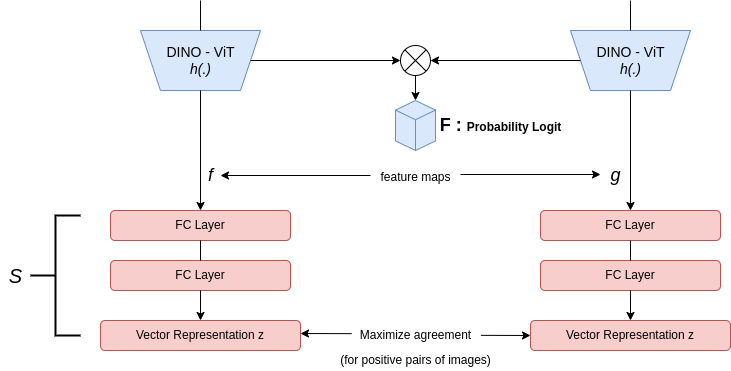

The diagram above was exported from draw.io. Its source (the exported page's mxGraphModel, read from the mxfile embedded in the PNG):
<mxGraphModel dx="801" dy="493" grid="1" gridSize="10" guides="1" tooltips="1" connect="1" arrows="1" fold="1" page="1" pageScale="1" pageWidth="850" pageHeight="1100" math="0" shadow="0">
  <root>
    <mxCell id="0" />
    <mxCell id="1" parent="0" />
    <mxCell id="NlUE7qq6AwwKfx5o4F43-1" value="" style="shape=trapezoid;perimeter=trapezoidPerimeter;whiteSpace=wrap;html=1;fixedSize=1;fillColor=#dae8fc;strokeColor=#6c8ebf;rotation=-180;" vertex="1" parent="1">
      <mxGeometry x="170" y="230" width="120" height="60" as="geometry" />
    </mxCell>
    <mxCell id="NlUE7qq6AwwKfx5o4F43-2" value="FC Layer" style="rounded=1;whiteSpace=wrap;html=1;fillColor=#f8cecc;strokeColor=#b85450;" vertex="1" parent="1">
      <mxGeometry x="140" y="410" width="180" height="30" as="geometry" />
    </mxCell>
    <mxCell id="NlUE7qq6AwwKfx5o4F43-3" value="FC Layer" style="rounded=1;whiteSpace=wrap;html=1;fillColor=#f8cecc;strokeColor=#b85450;" vertex="1" parent="1">
      <mxGeometry x="140" y="460" width="180" height="30" as="geometry" />
    </mxCell>
    <mxCell id="NlUE7qq6AwwKfx5o4F43-4" value="Vector Representation z" style="rounded=1;whiteSpace=wrap;html=1;fillColor=#f8cecc;strokeColor=#b85450;" vertex="1" parent="1">
      <mxGeometry x="130" y="520" width="200" height="30" as="geometry" />
    </mxCell>
    <mxCell id="NlUE7qq6AwwKfx5o4F43-5" value="" style="endArrow=classic;html=1;rounded=0;exitX=0.5;exitY=0;exitDx=0;exitDy=0;entryX=0.5;entryY=0;entryDx=0;entryDy=0;" edge="1" parent="1" source="NlUE7qq6AwwKfx5o4F43-1" target="NlUE7qq6AwwKfx5o4F43-2">
      <mxGeometry width="50" height="50" relative="1" as="geometry">
        <mxPoint x="210" y="260" as="sourcePoint" />
        <mxPoint x="230" y="320" as="targetPoint" />
      </mxGeometry>
    </mxCell>
    <mxCell id="NlUE7qq6AwwKfx5o4F43-12" value="" style="strokeWidth=2;html=1;shape=mxgraph.flowchart.annotation_2;align=left;labelPosition=right;pointerEvents=1;" vertex="1" parent="1">
      <mxGeometry x="60" y="415" width="50" height="120" as="geometry" />
    </mxCell>
    <mxCell id="NlUE7qq6AwwKfx5o4F43-15" value="" style="endArrow=classic;html=1;rounded=0;entryX=0.5;entryY=0;entryDx=0;entryDy=0;exitX=0.5;exitY=1;exitDx=0;exitDy=0;" edge="1" parent="1" source="NlUE7qq6AwwKfx5o4F43-3" target="NlUE7qq6AwwKfx5o4F43-4">
      <mxGeometry width="50" height="50" relative="1" as="geometry">
        <mxPoint x="230" y="540" as="sourcePoint" />
        <mxPoint x="280" y="490" as="targetPoint" />
      </mxGeometry>
    </mxCell>
    <mxCell id="NlUE7qq6AwwKfx5o4F43-16" value="" style="endArrow=none;html=1;rounded=0;entryX=0.5;entryY=1;entryDx=0;entryDy=0;exitX=0.5;exitY=0;exitDx=0;exitDy=0;" edge="1" parent="1" source="NlUE7qq6AwwKfx5o4F43-3" target="NlUE7qq6AwwKfx5o4F43-2">
      <mxGeometry width="50" height="50" relative="1" as="geometry">
        <mxPoint x="210" y="480" as="sourcePoint" />
        <mxPoint x="260" y="430" as="targetPoint" />
      </mxGeometry>
    </mxCell>
    <mxCell id="NlUE7qq6AwwKfx5o4F43-17" value="S" style="text;html=1;resizable=0;autosize=1;align=center;verticalAlign=middle;points=[];fillColor=none;strokeColor=none;rounded=0;fontStyle=2;fontSize=20;" vertex="1" parent="1">
      <mxGeometry x="30" y="460" width="30" height="30" as="geometry" />
    </mxCell>
    <mxCell id="NlUE7qq6AwwKfx5o4F43-18" value="DINO - ViT&lt;br style=&quot;font-size: 14px;&quot;&gt;&lt;i&gt;h(.)&lt;/i&gt;" style="text;html=1;resizable=0;autosize=1;align=center;verticalAlign=middle;points=[];fillColor=none;strokeColor=none;rounded=0;fontSize=14;" vertex="1" parent="1">
      <mxGeometry x="190" y="240" width="80" height="40" as="geometry" />
    </mxCell>
    <mxCell id="NlUE7qq6AwwKfx5o4F43-19" value="" style="shape=trapezoid;perimeter=trapezoidPerimeter;whiteSpace=wrap;html=1;fixedSize=1;fillColor=#dae8fc;strokeColor=#6c8ebf;rotation=-180;" vertex="1" parent="1">
      <mxGeometry x="600" y="230" width="120" height="60" as="geometry" />
    </mxCell>
    <mxCell id="NlUE7qq6AwwKfx5o4F43-20" value="FC Layer" style="rounded=1;whiteSpace=wrap;html=1;fillColor=#f8cecc;strokeColor=#b85450;" vertex="1" parent="1">
      <mxGeometry x="570" y="410" width="180" height="30" as="geometry" />
    </mxCell>
    <mxCell id="NlUE7qq6AwwKfx5o4F43-21" value="FC Layer" style="rounded=1;whiteSpace=wrap;html=1;fillColor=#f8cecc;strokeColor=#b85450;" vertex="1" parent="1">
      <mxGeometry x="570" y="460" width="180" height="30" as="geometry" />
    </mxCell>
    <mxCell id="NlUE7qq6AwwKfx5o4F43-22" value="Vector Representation z" style="rounded=1;whiteSpace=wrap;html=1;fillColor=#f8cecc;strokeColor=#b85450;" vertex="1" parent="1">
      <mxGeometry x="560" y="520" width="200" height="30" as="geometry" />
    </mxCell>
    <mxCell id="NlUE7qq6AwwKfx5o4F43-23" value="" style="endArrow=classic;html=1;rounded=0;exitX=0.5;exitY=0;exitDx=0;exitDy=0;entryX=0.5;entryY=0;entryDx=0;entryDy=0;" edge="1" parent="1" source="NlUE7qq6AwwKfx5o4F43-19" target="NlUE7qq6AwwKfx5o4F43-20">
      <mxGeometry width="50" height="50" relative="1" as="geometry">
        <mxPoint x="640" y="260" as="sourcePoint" />
        <mxPoint x="660" y="320" as="targetPoint" />
      </mxGeometry>
    </mxCell>
    <mxCell id="NlUE7qq6AwwKfx5o4F43-24" value="" style="endArrow=classic;html=1;rounded=0;entryX=0.5;entryY=0;entryDx=0;entryDy=0;exitX=0.5;exitY=1;exitDx=0;exitDy=0;" edge="1" parent="1" source="NlUE7qq6AwwKfx5o4F43-21" target="NlUE7qq6AwwKfx5o4F43-22">
      <mxGeometry width="50" height="50" relative="1" as="geometry">
        <mxPoint x="660" y="540" as="sourcePoint" />
        <mxPoint x="710" y="490" as="targetPoint" />
      </mxGeometry>
    </mxCell>
    <mxCell id="NlUE7qq6AwwKfx5o4F43-25" value="" style="endArrow=none;html=1;rounded=0;entryX=0.5;entryY=1;entryDx=0;entryDy=0;exitX=0.5;exitY=0;exitDx=0;exitDy=0;" edge="1" parent="1" source="NlUE7qq6AwwKfx5o4F43-21" target="NlUE7qq6AwwKfx5o4F43-20">
      <mxGeometry width="50" height="50" relative="1" as="geometry">
        <mxPoint x="640" y="480" as="sourcePoint" />
        <mxPoint x="690" y="430" as="targetPoint" />
      </mxGeometry>
    </mxCell>
    <mxCell id="NlUE7qq6AwwKfx5o4F43-26" value="DINO - ViT&lt;br style=&quot;font-size: 14px;&quot;&gt;&lt;i&gt;h(.)&lt;/i&gt;" style="text;html=1;resizable=0;autosize=1;align=center;verticalAlign=middle;points=[];fillColor=none;strokeColor=none;rounded=0;fontSize=14;" vertex="1" parent="1">
      <mxGeometry x="620" y="240" width="80" height="40" as="geometry" />
    </mxCell>
    <mxCell id="NlUE7qq6AwwKfx5o4F43-27" value="" style="verticalLabelPosition=bottom;verticalAlign=top;html=1;shape=mxgraph.flowchart.or;fontSize=14;fillColor=none;" vertex="1" parent="1">
      <mxGeometry x="430" y="245" width="30" height="30" as="geometry" />
    </mxCell>
    <mxCell id="NlUE7qq6AwwKfx5o4F43-28" value="" style="endArrow=classic;html=1;rounded=0;fontSize=14;entryX=0;entryY=0.5;entryDx=0;entryDy=0;entryPerimeter=0;exitX=0;exitY=0.5;exitDx=0;exitDy=0;" edge="1" parent="1" source="NlUE7qq6AwwKfx5o4F43-1" target="NlUE7qq6AwwKfx5o4F43-27">
      <mxGeometry width="50" height="50" relative="1" as="geometry">
        <mxPoint x="260" y="300" as="sourcePoint" />
        <mxPoint x="310" y="250" as="targetPoint" />
      </mxGeometry>
    </mxCell>
    <mxCell id="NlUE7qq6AwwKfx5o4F43-29" value="" style="endArrow=classic;html=1;rounded=0;fontSize=14;entryX=1;entryY=0.5;entryDx=0;entryDy=0;entryPerimeter=0;exitX=1;exitY=0.5;exitDx=0;exitDy=0;" edge="1" parent="1" source="NlUE7qq6AwwKfx5o4F43-19" target="NlUE7qq6AwwKfx5o4F43-27">
      <mxGeometry width="50" height="50" relative="1" as="geometry">
        <mxPoint x="430" y="300" as="sourcePoint" />
        <mxPoint x="480" y="250" as="targetPoint" />
      </mxGeometry>
    </mxCell>
    <mxCell id="NlUE7qq6AwwKfx5o4F43-30" value="" style="whiteSpace=wrap;html=1;shape=mxgraph.basic.isocube;isoAngle=15;fontSize=14;fillColor=#dae8fc;rotation=0;strokeColor=#6c8ebf;" vertex="1" parent="1">
      <mxGeometry x="425" y="300" width="40" height="50" as="geometry" />
    </mxCell>
    <mxCell id="NlUE7qq6AwwKfx5o4F43-31" value="" style="endArrow=classic;html=1;rounded=0;fontSize=14;exitX=0.5;exitY=1;exitDx=0;exitDy=0;exitPerimeter=0;entryX=0.5;entryY=0;entryDx=0;entryDy=0;entryPerimeter=0;" edge="1" parent="1" source="NlUE7qq6AwwKfx5o4F43-27" target="NlUE7qq6AwwKfx5o4F43-30">
      <mxGeometry width="50" height="50" relative="1" as="geometry">
        <mxPoint x="420" y="350" as="sourcePoint" />
        <mxPoint x="470" y="300" as="targetPoint" />
      </mxGeometry>
    </mxCell>
    <mxCell id="NlUE7qq6AwwKfx5o4F43-32" value="&lt;i style=&quot;font-size: 18px;&quot;&gt;f&lt;/i&gt;" style="text;html=1;resizable=0;autosize=1;align=center;verticalAlign=middle;points=[];fillColor=none;strokeColor=none;rounded=0;fontSize=18;" vertex="1" parent="1">
      <mxGeometry x="230" y="360" width="20" height="30" as="geometry" />
    </mxCell>
    <mxCell id="NlUE7qq6AwwKfx5o4F43-33" value="&lt;span style=&quot;font-size: 18px;&quot;&gt;g&lt;/span&gt;" style="text;html=1;resizable=0;autosize=1;align=center;verticalAlign=middle;points=[];fillColor=none;strokeColor=none;rounded=0;fontSize=18;fontStyle=2" vertex="1" parent="1">
      <mxGeometry x="630" y="360" width="30" height="30" as="geometry" />
    </mxCell>
    <mxCell id="NlUE7qq6AwwKfx5o4F43-34" value="&lt;font style=&quot;font-size: 12px;&quot;&gt;feature maps&lt;/font&gt;" style="text;html=1;resizable=0;autosize=1;align=center;verticalAlign=middle;points=[];fillColor=none;strokeColor=none;rounded=0;fontSize=18;" vertex="1" parent="1">
      <mxGeometry x="400" y="360" width="90" height="30" as="geometry" />
    </mxCell>
    <mxCell id="NlUE7qq6AwwKfx5o4F43-35" value="" style="endArrow=classic;html=1;rounded=0;fontSize=12;" edge="1" parent="1" source="NlUE7qq6AwwKfx5o4F43-34" target="NlUE7qq6AwwKfx5o4F43-32">
      <mxGeometry width="50" height="50" relative="1" as="geometry">
        <mxPoint x="340.99" y="375.99" as="sourcePoint" />
        <mxPoint x="250" y="376" as="targetPoint" />
      </mxGeometry>
    </mxCell>
    <mxCell id="NlUE7qq6AwwKfx5o4F43-37" value="" style="endArrow=classic;html=1;rounded=0;fontSize=12;" edge="1" parent="1">
      <mxGeometry width="50" height="50" relative="1" as="geometry">
        <mxPoint x="490" y="374" as="sourcePoint" />
        <mxPoint x="630" y="374" as="targetPoint" />
      </mxGeometry>
    </mxCell>
    <mxCell id="NlUE7qq6AwwKfx5o4F43-38" value="F : &lt;font style=&quot;font-size: 12px;&quot;&gt;Probability Logit&lt;/font&gt;" style="text;html=1;resizable=0;autosize=1;align=center;verticalAlign=middle;points=[];fillColor=none;strokeColor=none;rounded=0;fontSize=18;fontStyle=1" vertex="1" parent="1">
      <mxGeometry x="460" y="310" width="140" height="30" as="geometry" />
    </mxCell>
    <mxCell id="NlUE7qq6AwwKfx5o4F43-39" value="Maximize agreement" style="text;html=1;resizable=0;autosize=1;align=center;verticalAlign=middle;points=[];fillColor=none;strokeColor=none;rounded=0;fontSize=12;fontColor=none;" vertex="1" parent="1">
      <mxGeometry x="380" y="525" width="130" height="20" as="geometry" />
    </mxCell>
    <mxCell id="NlUE7qq6AwwKfx5o4F43-40" value="" style="endArrow=classic;html=1;rounded=0;fontSize=12;fontColor=none;exitX=0.009;exitY=0.408;exitDx=0;exitDy=0;exitPerimeter=0;" edge="1" parent="1" source="NlUE7qq6AwwKfx5o4F43-39">
      <mxGeometry width="50" height="50" relative="1" as="geometry">
        <mxPoint x="300" y="600" as="sourcePoint" />
        <mxPoint x="330" y="533" as="targetPoint" />
      </mxGeometry>
    </mxCell>
    <mxCell id="NlUE7qq6AwwKfx5o4F43-41" value="" style="endArrow=classic;html=1;rounded=0;fontSize=12;fontColor=none;entryX=0;entryY=0.5;entryDx=0;entryDy=0;exitX=1.003;exitY=0.492;exitDx=0;exitDy=0;exitPerimeter=0;" edge="1" parent="1" source="NlUE7qq6AwwKfx5o4F43-39" target="NlUE7qq6AwwKfx5o4F43-22">
      <mxGeometry width="50" height="50" relative="1" as="geometry">
        <mxPoint x="490" y="560" as="sourcePoint" />
        <mxPoint x="540" y="510" as="targetPoint" />
      </mxGeometry>
    </mxCell>
    <mxCell id="NlUE7qq6AwwKfx5o4F43-42" value="(for positive pairs of images)" style="text;html=1;resizable=0;autosize=1;align=center;verticalAlign=middle;points=[];fillColor=none;strokeColor=none;rounded=0;fontSize=12;fontColor=none;" vertex="1" parent="1">
      <mxGeometry x="360" y="550" width="170" height="20" as="geometry" />
    </mxCell>
    <mxCell id="NlUE7qq6AwwKfx5o4F43-43" value="" style="endArrow=none;html=1;rounded=0;fontSize=12;fontColor=none;exitX=0.5;exitY=1;exitDx=0;exitDy=0;" edge="1" parent="1" source="NlUE7qq6AwwKfx5o4F43-1">
      <mxGeometry width="50" height="50" relative="1" as="geometry">
        <mxPoint x="210" y="220" as="sourcePoint" />
        <mxPoint x="230" y="200" as="targetPoint" />
      </mxGeometry>
    </mxCell>
    <mxCell id="NlUE7qq6AwwKfx5o4F43-44" value="" style="endArrow=none;html=1;rounded=0;fontSize=12;fontColor=none;entryX=0.5;entryY=1;entryDx=0;entryDy=0;" edge="1" parent="1" target="NlUE7qq6AwwKfx5o4F43-19">
      <mxGeometry width="50" height="50" relative="1" as="geometry">
        <mxPoint x="660" y="200" as="sourcePoint" />
        <mxPoint x="240" y="210" as="targetPoint" />
      </mxGeometry>
    </mxCell>
  </root>
</mxGraphModel>